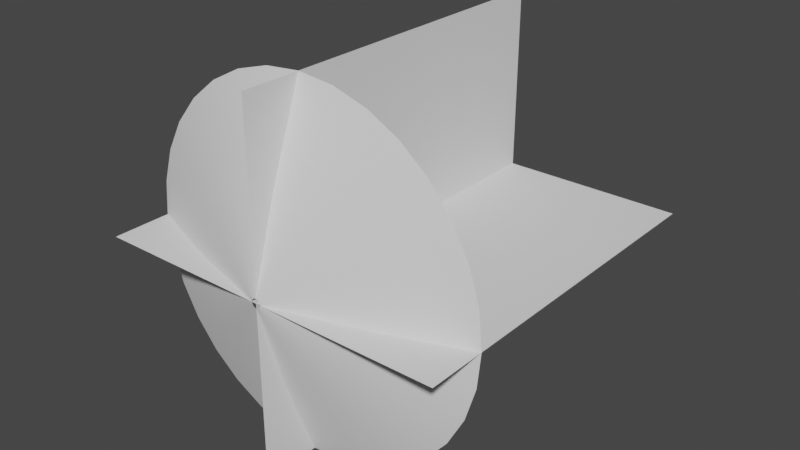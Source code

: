 # Source: Muzzle.blend  (saved by Blender 2.92.15; exported with 4.5.12 LTS)
import bpy
from mathutils import Matrix  # noqa: F401  (used for matrix-valued properties, if any)

bpy.ops.wm.read_factory_settings(use_empty=True)
scene = bpy.context.scene
scene.name = 'Scene'

# ---- collections
col_collection = bpy.data.collections.new('Collection'); scene.collection.children.link(col_collection)

# ---- world
world_world = bpy.data.worlds.new('World'); scene.world = world_world
world_world.use_nodes = True; world_world.node_tree.nodes.clear()
_N = world_world.node_tree.nodes; _L = world_world.node_tree.links
n0 = _N.new('ShaderNodeOutputWorld'); n0.name = 'World Output'; n0.location = (300, 300)
n1 = _N.new('ShaderNodeBackground'); n1.name = 'Background'; n1.location = (10, 300)
n1.inputs[0].default_value = (0.05088, 0.05088, 0.05088, 1.0)
_L.new(n1.outputs[0], n0.inputs[0])
n0.is_active_output = True
world_world.color = (0.05088, 0.05088, 0.05088)
world_world.use_sun_shadow = False
world_world.sun_shadow_jitter_overblur = 0.0

# ---- meshes
me_muzzlecone = bpy.data.meshes.new('MuzzleCone')
me_muzzlecone.from_pydata([(0.0, 1.0, 0.3276), (-0.1951, 0.9808, 0.3276), (-0.3827, 0.9239, 0.3276), (-0.5556, 0.8315, 0.3276), (-0.7071, 0.7071, 0.3276), (-0.8315, 0.5556, 0.3276), (-0.9239, 0.3827, 0.3276), (-0.9808, 0.1951, 0.3276), (-1.0, 7.55e-08, 0.3276), (-0.9808, -0.1951, 0.3276), (-0.9239, -0.3827, 0.3276), (-0.8315, -0.5556, 0.3276), (-0.7071, -0.7071, 0.3276), (-0.5556, -0.8315, 0.3276), (-0.3827, -0.9239, 0.3276), (-0.1951, -0.9808, 0.3276), (3.258e-07, -1.0, 0.3276), (0.1951, -0.9808, 0.3276), (0.3827, -0.9239, 0.3276), (0.5556, -0.8315, 0.3276), (0.7071, -0.7071, 0.3276), (0.8315, -0.5556, 0.3276), (0.9239, -0.3827, 0.3276), (0.9808, -0.1951, 0.3276), (1.0, 9.656e-07, 0.3276), (0.9808, 0.1951, 0.3276), (0.9239, 0.3827, 0.3276), (0.8315, 0.5556, 0.3276), (0.7071, 0.7071, 0.3276), (0.5556, 0.8315, 0.3276), (0.3827, 0.9239, 0.3276), (0.1951, 0.9808, 0.3276), (-1.149e-07, 0.02567, 0.0), (-0.005008, 0.02518, 0.0), (-0.009824, 0.02372, 0.0), (-0.01426, 0.02135, 0.0), (-0.01815, 0.01815, 0.0), (-0.02135, 0.01426, 0.0), (-0.02372, 0.009824, 0.0), (-0.02518, 0.005009, 0.0), (-0.02567, 2.744e-07, 0.0), (-0.02518, -0.005008, 0.0), (-0.02372, -0.009824, 0.0), (-0.02135, -0.01426, 0.0), (-0.01815, -0.01815, 0.0), (-0.01426, -0.02134, 0.0), (-0.009824, -0.02372, 0.0), (-0.005008, -0.02518, 0.0), (-1.066e-07, -0.02567, 0.0), (0.005008, -0.02518, 0.0), (0.009824, -0.02372, 0.0), (0.01426, -0.02134, 0.0), (0.01815, -0.01815, 0.0), (0.02134, -0.01426, 0.0), (0.02372, -0.009824, 0.0), (0.02518, -0.005008, 0.0), (0.02567, 2.972e-07, 0.0), (0.02518, 0.005009, 0.0), (0.02372, 0.009824, 0.0), (0.02134, 0.01426, 0.0), (0.01815, 0.01815, 0.0), (0.01426, 0.02135, 0.0), (0.009824, 0.02372, 0.0), (0.005008, 0.02518, 0.0), (-0.1963, 0.4738, 0.1462), (-0.2849, 0.4264, 0.1462), (0.2849, 0.4264, 0.1462), (0.1963, 0.4738, 0.1462), (1.096e-07, -0.5128, 0.1462), (0.1, -0.503, 0.1462), (-0.3626, 0.3626, 0.1462), (0.1, 0.503, 0.1462), (0.1963, -0.4738, 0.1462), (-0.4264, 0.2849, 0.1462), (-5.747e-08, 0.5128, 0.1462), (0.2849, -0.4264, 0.1462), (-0.4738, 0.1963, 0.1462), (0.3626, -0.3626, 0.1462), (-0.503, 0.1, 0.1462), (0.4264, -0.2849, 0.1462), (-0.5128, 1.749e-07, 0.1462), (0.4738, -0.1963, 0.1462), (-0.503, -0.1, 0.1462), (0.503, -0.1, 0.1462), (-0.4738, -0.1963, 0.1462), (0.5128, 6.314e-07, 0.1462), (-0.4264, -0.2849, 0.1462), (0.503, 0.1, 0.1462), (-0.3626, -0.3626, 0.1462), (0.4738, 0.1963, 0.1462), (-0.2849, -0.4264, 0.1462), (0.4264, 0.2849, 0.1462), (-0.1963, -0.4738, 0.1462), (-0.1, 0.503, 0.1462), (0.3626, 0.3626, 0.1462), (-0.1, -0.503, 0.1462)], [], [(65, 64, 34, 35), (67, 66, 61, 62), (69, 68, 48, 49), (70, 65, 35, 36), (71, 67, 62, 63), (72, 69, 49, 50), (73, 70, 36, 37), (74, 71, 63, 32), (75, 72, 50, 51), (76, 73, 37, 38), (77, 75, 51, 52), (78, 76, 38, 39), (79, 77, 52, 53), (80, 78, 39, 40), (81, 79, 53, 54), (82, 80, 40, 41), (83, 81, 54, 55), (84, 82, 41, 42), (85, 83, 55, 56), (86, 84, 42, 43), (87, 85, 56, 57), (88, 86, 43, 44), (89, 87, 57, 58), (90, 88, 44, 45), (91, 89, 58, 59), (92, 90, 45, 46), (93, 74, 32, 33), (94, 91, 59, 60), (95, 92, 46, 47), (64, 93, 33, 34), (66, 94, 60, 61), (68, 95, 47, 48), (16, 15, 95, 68), (29, 28, 94, 66), (2, 1, 93, 64), (15, 14, 92, 95), (28, 27, 91, 94), (1, 0, 74, 93), (14, 13, 90, 92), (27, 26, 89, 91), (13, 12, 88, 90), (26, 25, 87, 89), (12, 11, 86, 88), (25, 24, 85, 87), (11, 10, 84, 86), (24, 23, 83, 85), (10, 9, 82, 84), (23, 22, 81, 83), (9, 8, 80, 82), (22, 21, 79, 81), (8, 7, 78, 80), (21, 20, 77, 79), (7, 6, 76, 78), (20, 19, 75, 77), (6, 5, 73, 76), (19, 18, 72, 75), (0, 31, 71, 74), (5, 4, 70, 73), (18, 17, 69, 72), (31, 30, 67, 71), (4, 3, 65, 70), (17, 16, 68, 69), (30, 29, 66, 67), (3, 2, 64, 65)])
me_muzzlecone.polygons.foreach_set('use_smooth', [True] * 64)
_uv = me_muzzlecone.uv_layers.new(name='UVMap')
_uv.uv.foreach_set('vector', [0.2191, 0.5, 0.2504, 0.5, 0.2504, 0.0, 0.2191, 0.0, 0.3753, 0.5, 0.4065, 0.5, 0.4065, 0.0, 0.3753, 0.0, 0.7814, 0.5, 0.8126, 0.5, 0.8126, 0.0, 0.7814, 0.0, 0.1879, 0.5, 0.2191, 0.5, 0.2191, 0.0, 0.1879, 0.0, 0.3441, 0.5, 0.3753, 0.5, 0.3753, 0.0, 0.3441, 0.0, 0.7501, 0.5, 0.7814, 0.5, 0.7814, 0.0, 0.7501, 0.0, 0.1567, 0.5, 0.1879, 0.5, 0.1879, 0.0, 0.1567, 0.0, 0.3128, 0.5, 0.3441, 0.5, 0.3441, 0.0, 0.3128, 0.0, 0.7189, 0.5, 0.7501, 0.5, 0.7501, 0.0, 0.7189, 0.0, 0.1254, 0.5, 0.1567, 0.5, 0.1567, 0.0, 0.1254, 0.0, 0.6877, 0.5, 0.7189, 0.5, 0.7189, 0.0, 0.6877, 0.0, 0.09419, 0.5, 0.1254, 0.5, 0.1254, 0.0, 0.09419, 0.0, 0.6564, 0.5, 0.6877, 0.5, 0.6877, 0.0, 0.6564, 0.0, 0.06296, 0.5, 0.09419, 0.5, 0.09419, 0.0, 0.06296, 0.0, 0.6252, 0.5, 0.6564, 0.5, 0.6564, 0.0, 0.6252, 0.0, 0.03173, 0.5, 0.06296, 0.5, 0.06296, 0.0, 0.03173, 0.0, 0.5939, 0.5, 0.6252, 0.5, 0.6252, 0.0, 0.5939, 0.0, 0.0004911, 0.5, 0.03173, 0.5, 0.03173, 0.0, 0.0004911, 0.0, 0.5627, 0.5, 0.5939, 0.5, 0.5939, 0.0, 0.5627, 0.0, 0.9688, 0.5, 1.0, 0.5, 1.0, 0.0, 0.9688, 0.0, 0.5315, 0.5, 0.5627, 0.5, 0.5627, 0.0, 0.5315, 0.0, 0.9375, 0.5, 0.9688, 0.5, 0.9688, 0.0, 0.9375, 0.0, 0.5002, 0.5, 0.5315, 0.5, 0.5315, 0.0, 0.5002, 0.0, 0.9063, 0.5, 0.9375, 0.5, 0.9375, 0.0, 0.9063, 0.0, 0.469, 0.5, 0.5002, 0.5, 0.5002, 0.0, 0.469, 0.0, 0.8751, 0.5, 0.9063, 0.5, 0.9063, 0.0, 0.8751, 0.0, 0.2816, 0.5, 0.3128, 0.5, 0.3128, 0.0, 0.2816, 0.0, 0.4378, 0.5, 0.469, 0.5, 0.469, 0.0, 0.4378, 0.0, 0.8438, 0.5, 0.8751, 0.5, 0.8751, 0.0, 0.8438, 0.0, 0.2504, 0.5, 0.2816, 0.5, 0.2816, 0.0, 0.2504, 0.0, 0.4065, 0.5, 0.4378, 0.5, 0.4378, 0.0, 0.4065, 0.0, 0.8126, 0.5, 0.8438, 0.5, 0.8438, 0.0, 0.8126, 0.0, 0.8126, 1.0, 0.8438, 1.0, 0.8438, 0.5, 0.8126, 0.5, 0.4065, 1.0, 0.4378, 1.0, 0.4378, 0.5, 0.4065, 0.5, 0.2504, 1.0, 0.2816, 1.0, 0.2816, 0.5, 0.2504, 0.5, 0.8438, 1.0, 0.8751, 1.0, 0.8751, 0.5, 0.8438, 0.5, 0.4378, 1.0, 0.469, 1.0, 0.469, 0.5, 0.4378, 0.5, 0.2816, 1.0, 0.3128, 1.0, 0.3128, 0.5, 0.2816, 0.5, 0.8751, 1.0, 0.9063, 1.0, 0.9063, 0.5, 0.8751, 0.5, 0.469, 1.0, 0.5002, 1.0, 0.5002, 0.5, 0.469, 0.5, 0.9063, 1.0, 0.9375, 1.0, 0.9375, 0.5, 0.9063, 0.5, 0.5002, 1.0, 0.5315, 1.0, 0.5315, 0.5, 0.5002, 0.5, 0.9375, 1.0, 0.9688, 1.0, 0.9688, 0.5, 0.9375, 0.5, 0.5315, 1.0, 0.5627, 1.0, 0.5627, 0.5, 0.5315, 0.5, 0.9688, 1.0, 1.0, 1.0, 1.0, 0.5, 0.9688, 0.5, 0.5627, 1.0, 0.5939, 1.0, 0.5939, 0.5, 0.5627, 0.5, 0.0004911, 1.0, 0.03173, 1.0, 0.03173, 0.5, 0.0004911, 0.5, 0.5939, 1.0, 0.6252, 1.0, 0.6252, 0.5, 0.5939, 0.5, 0.03173, 1.0, 0.06296, 1.0, 0.06296, 0.5, 0.03173, 0.5, 0.6252, 1.0, 0.6564, 1.0, 0.6564, 0.5, 0.6252, 0.5, 0.06296, 1.0, 0.09419, 1.0, 0.09419, 0.5, 0.06296, 0.5, 0.6564, 1.0, 0.6877, 1.0, 0.6877, 0.5, 0.6564, 0.5, 0.09419, 1.0, 0.1254, 1.0, 0.1254, 0.5, 0.09419, 0.5, 0.6877, 1.0, 0.7189, 1.0, 0.7189, 0.5, 0.6877, 0.5, 0.1254, 1.0, 0.1567, 1.0, 0.1567, 0.5, 0.1254, 0.5, 0.7189, 1.0, 0.7501, 1.0, 0.7501, 0.5, 0.7189, 0.5, 0.3128, 1.0, 0.3441, 1.0, 0.3441, 0.5, 0.3128, 0.5, 0.1567, 1.0, 0.1879, 1.0, 0.1879, 0.5, 0.1567, 0.5, 0.7501, 1.0, 0.7814, 1.0, 0.7814, 0.5, 0.7501, 0.5, 0.3441, 1.0, 0.3753, 1.0, 0.3753, 0.5, 0.3441, 0.5, 0.1879, 1.0, 0.2191, 1.0, 0.2191, 0.5, 0.1879, 0.5, 0.7814, 1.0, 0.8126, 1.0, 0.8126, 0.5, 0.7814, 0.5, 0.3753, 1.0, 0.4065, 1.0, 0.4065, 0.5, 0.3753, 0.5, 0.2191, 1.0, 0.2504, 1.0, 0.2504, 0.5, 0.2191, 0.5])
me_muzzlecone.use_remesh_fix_poles = True
me_muzzlecone.use_remesh_preserve_attributes = False
me_muzzlecone.use_mirror_vertex_groups = False
me_muzzlecone.update()
me_muzzleplane = bpy.data.meshes.new('MuzzlePlane')
me_muzzleplane.from_pydata([(-1.0, 0.0, 0.0), (1.0, 0.0, 0.0), (-1.0, 2.0, 0.0), (1.0, 2.0, 0.0), (0.0, 5.96e-08, 1.0), (0.0, 5.96e-08, -1.0), (0.0, 2.0, 1.0), (0.0, 2.0, -1.0)], [], [(0, 1, 3, 2), (4, 5, 7, 6)])
_uv = me_muzzleplane.uv_layers.new(name='UVMap')
_uv.uv.foreach_set('vector', [0.0, 0.0, 1.0, 0.0, 1.0, 1.0, 0.0, 1.0, 0.0, 0.0, 1.0, 0.0, 1.0, 1.0, 0.0, 1.0])
me_muzzleplane.use_remesh_fix_poles = True
me_muzzleplane.use_remesh_preserve_attributes = False
me_muzzleplane.use_mirror_vertex_groups = False
me_muzzleplane.update()

# ---- objects
ob_circle = bpy.data.objects.new('Circle', me_muzzlecone)
ob_plane = bpy.data.objects.new('Plane', me_muzzleplane)

# ---- transforms, parenting, visibility, modifiers, constraints
ob_circle.location = (0.0, 0.0, 0.0)
ob_circle.rotation_euler = (4.712, -0.0, 0.0)
ob_circle.lineart.crease_threshold = 0.0
ob_plane.location = (0.0, 0.0, 0.0)
ob_plane.lineart.crease_threshold = 0.0

# ---- collection membership
col_collection.objects.link(ob_circle)
col_collection.objects.link(ob_plane)

# ---- scene / render settings (as saved in the file)
scene.frame_start = 1; scene.frame_end = 250; scene.frame_set(25)
scene.render.engine = 'BLENDER_EEVEE_NEXT'
scene.cycles.use_denoising = False
scene.cycles.samples = 128
scene.cycles.sampling_pattern = 'TABULATED_SOBOL'
scene.cycles.use_adaptive_sampling = False
scene.cycles.use_light_tree = False
scene.view_settings.view_transform = 'Filmic'
bpy.context.view_layer.update()

# ---- added for rendering (the .blend has no active camera and no usable light): camera, sun
cam_auto = bpy.data.cameras.new('AutoCamera')
cam_auto.lens = 50.0
cam_auto.sensor_width = 36.0
cam_auto.clip_end = 1000.0
ob_auto_camera = bpy.data.objects.new('AutoCamera', cam_auto)
scene.collection.objects.link(ob_auto_camera)
ob_auto_camera.location = (3.20507, -2.84609, 2.56406)
ob_auto_camera.rotation_euler = (1.09748, -7.21219e-08, 0.694738)
scene.camera = ob_auto_camera
light_auto_sun = bpy.data.lights.new('AutoSun', 'SUN')
light_auto_sun.energy = 3.0
light_auto_sun.angle = 0.0523599
ob_auto_sun = bpy.data.objects.new('AutoSun', light_auto_sun)
scene.collection.objects.link(ob_auto_sun)
ob_auto_sun.rotation_euler = (0.872665, 0.174533, 0.523599)
bpy.context.view_layer.update()
